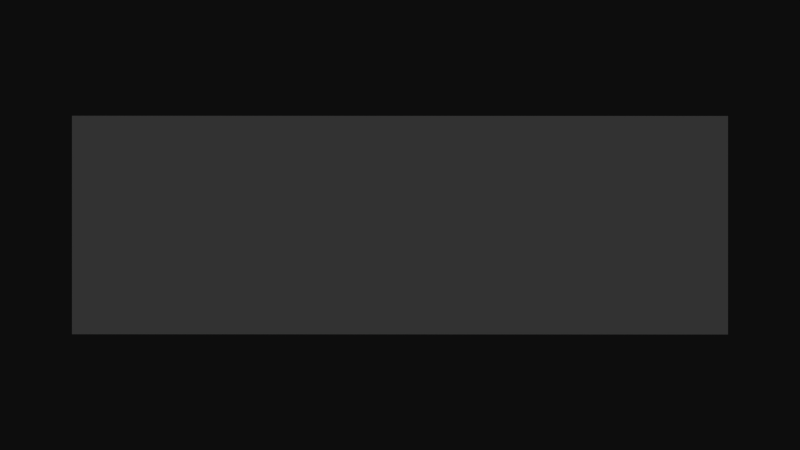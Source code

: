 # Source: gammatest.blend  (saved by Blender 2.72.0; exported with 4.5.12 LTS)
import bpy
from mathutils import Matrix  # noqa: F401  (used for matrix-valued properties, if any)

bpy.ops.wm.read_factory_settings(use_empty=True)
scene = bpy.context.scene
scene.name = 'Scene'

# ---- collections
col_collection_1 = bpy.data.collections.new('Collection 1'); scene.collection.children.link(col_collection_1)

# ---- world
world_world = bpy.data.worlds.new('World'); scene.world = world_world
world_world.color = (0.05088, 0.05088, 0.05088)
world_world.use_sun_shadow = False
world_world.sun_shadow_jitter_overblur = 0.0
world_world.cycles.sampling_method = 'MANUAL'
world_world.cycles.sample_map_resolution = 256

# ---- cameras
cam_camera = bpy.data.cameras.new('Camera')
cam_camera.type = 'ORTHO'
cam_camera.clip_end = 100.0
cam_camera.lens = 35.0
cam_camera.sensor_width = 32.0
cam_camera.sensor_height = 18.0
cam_camera.ortho_scale = 7.314
cam_camera.dof.focus_distance = 0.0
cam_camera.dof.aperture_fstop = 128.0

# ---- lights
light_lamp = bpy.data.lights.new('Lamp', 'SUN')
light_lamp.transmission_factor = 0.0
light_lamp.cutoff_distance = 30.0
light_lamp.angle = 0.1993
light_lamp.energy = 1.0
light_lamp.shadow_buffer_clip_start = 1.001
light_lamp.shadow_soft_size = 0.1
light_lamp.shadow_cascade_max_distance = 1000.0
light_lamp.cycles.use_multiple_importance_sampling = False

# ---- meshes
me_plane = bpy.data.meshes.new('Plane')
me_plane.from_pydata([(-3.0, -1.0, -5.0), (3.0, -1.0, -4.441e-16), (-3.0, 1.0, -5.0), (3.0, 1.0, -4.441e-16)], [], [(0, 1, 3, 2)])
me_plane.use_remesh_preserve_volume = False
me_plane.use_remesh_preserve_attributes = False
me_plane.use_mirror_vertex_groups = False
me_plane.update()

# ---- objects
ob_plane = bpy.data.objects.new('Plane', me_plane)
ob_lamp = bpy.data.objects.new('Lamp', light_lamp)
ob_camera = bpy.data.objects.new('Camera', cam_camera)

# ---- transforms, parenting, visibility, modifiers, constraints
ob_plane.location = (0.0, 0.0, 0.0)
ob_plane.rotation_euler = (-1.571, -2.22e-16, 2.22e-16)
ob_plane.lineart.crease_threshold = 0.0
ob_lamp.location = (2.117, -3.893, 5.904)
ob_lamp.rotation_euler = (0.6503, 0.05522, 0.6202)
ob_lamp.lock_rotations_4d = False
ob_lamp.empty_display_type = 'ARROWS'
ob_lamp.color = (0.0, 0.0, 0.0, 0.0)
ob_lamp.lineart.crease_threshold = 0.0
ob_camera.location = (0.0, -10.0, 0.0)
ob_camera.rotation_euler = (1.571, 2.22e-16, 2.22e-16)
ob_camera.lock_rotations_4d = False
ob_camera.empty_display_type = 'ARROWS'
ob_camera.color = (0.0, 0.0, 0.0, 0.0)
ob_camera.display_type = 'WIRE'
ob_camera.lineart.crease_threshold = 0.0

# ---- collection membership
col_collection_1.objects.link(ob_plane)
col_collection_1.objects.link(ob_lamp)
col_collection_1.objects.link(ob_camera)

# ---- scene / render settings (as saved in the file)
scene.camera = ob_camera
scene.frame_start = 1; scene.frame_end = 250; scene.frame_set(1)
scene.render.engine = 'BLENDER_EEVEE_NEXT'
scene.render.resolution_percentage = 50
scene.render.dither_intensity = 0.0
scene.cycles.use_denoising = False
scene.cycles.samples = 10
scene.cycles.sampling_pattern = 'TABULATED_SOBOL'
scene.cycles.light_sampling_threshold = 0.0
scene.cycles.use_adaptive_sampling = False
scene.cycles.use_light_tree = False
scene.cycles.blur_glossy = 0.0
scene.cycles.pixel_filter_type = 'GAUSSIAN'
scene.cycles.sample_clamp_indirect = 0.0
scene.view_settings.view_transform = 'Raw'
bpy.context.view_layer.update()
